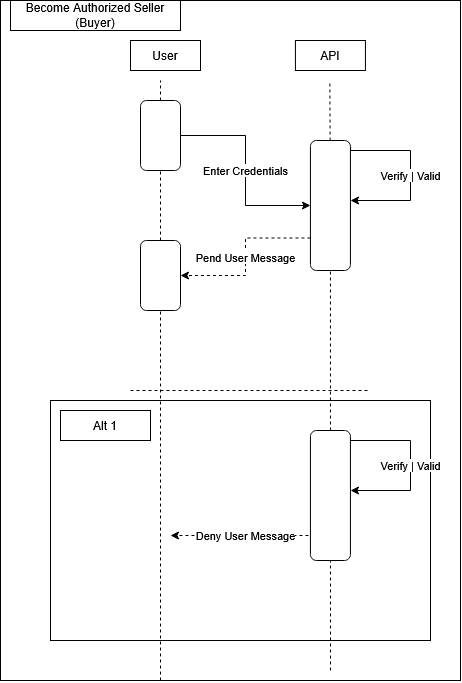

The diagram above was exported from draw.io. Its source (the exported page's mxGraphModel, read from the mxfile embedded in the PNG):
<mxGraphModel dx="1664" dy="882" grid="1" gridSize="10" guides="1" tooltips="1" connect="1" arrows="1" fold="1" page="1" pageScale="1" pageWidth="850" pageHeight="1100" math="0" shadow="0">
  <root>
    <mxCell id="0" />
    <mxCell id="1" parent="0" />
    <mxCell id="tGTSJ13WgKWIyfX04yhI-257" parent="1" style="rounded=0;whiteSpace=wrap;html=1;fillColor=#FFFFFF;" value="" vertex="1">
      <mxGeometry height="680" width="460" as="geometry" />
    </mxCell>
    <mxCell id="tGTSJ13WgKWIyfX04yhI-250" parent="1" style="rounded=0;whiteSpace=wrap;html=1;fillColor=none;" value="" vertex="1">
      <mxGeometry height="240" width="380" x="50" y="400" as="geometry" />
    </mxCell>
    <mxCell id="tGTSJ13WgKWIyfX04yhI-213" parent="1" style="rounded=0;whiteSpace=wrap;html=1;" value="User" vertex="1">
      <mxGeometry height="30" width="70" x="130" y="40" as="geometry" />
    </mxCell>
    <mxCell id="tGTSJ13WgKWIyfX04yhI-215" parent="1" style="rounded=0;whiteSpace=wrap;html=1;" value="API" vertex="1">
      <mxGeometry height="30" width="70" x="294.94" y="40" as="geometry" />
    </mxCell>
    <mxCell id="tGTSJ13WgKWIyfX04yhI-216" parent="1" style="rounded=0;whiteSpace=wrap;html=1;" value="Become Authorized Seller (Buyer)" vertex="1">
      <mxGeometry height="30" width="170" x="10" as="geometry" />
    </mxCell>
    <mxCell id="tGTSJ13WgKWIyfX04yhI-221" edge="1" parent="1" source="tGTSJ13WgKWIyfX04yhI-222" style="endArrow=none;dashed=1;html=1;rounded=0;" value="">
      <mxGeometry height="50" relative="1" width="50" as="geometry">
        <mxPoint x="160" y="470" as="sourcePoint" />
        <mxPoint x="160" y="80" as="targetPoint" />
      </mxGeometry>
    </mxCell>
    <mxCell id="tGTSJ13WgKWIyfX04yhI-224" edge="1" parent="1" source="tGTSJ13WgKWIyfX04yhI-226" style="endArrow=none;dashed=1;html=1;rounded=0;" value="">
      <mxGeometry height="50" relative="1" width="50" as="geometry">
        <mxPoint x="329.34999999999997" y="470" as="sourcePoint" />
        <mxPoint x="329.34999999999997" y="80" as="targetPoint" />
      </mxGeometry>
    </mxCell>
    <mxCell id="tGTSJ13WgKWIyfX04yhI-225" edge="1" parent="1" source="tGTSJ13WgKWIyfX04yhI-246" style="endArrow=none;dashed=1;html=1;rounded=0;" target="tGTSJ13WgKWIyfX04yhI-222" value="">
      <mxGeometry height="50" relative="1" width="50" as="geometry">
        <mxPoint x="160" y="720" as="sourcePoint" />
        <mxPoint x="160" y="80" as="targetPoint" />
      </mxGeometry>
    </mxCell>
    <mxCell id="tGTSJ13WgKWIyfX04yhI-228" edge="1" parent="1" source="tGTSJ13WgKWIyfX04yhI-222" style="edgeStyle=orthogonalEdgeStyle;rounded=0;orthogonalLoop=1;jettySize=auto;html=1;entryX=0;entryY=0.5;entryDx=0;entryDy=0;" target="tGTSJ13WgKWIyfX04yhI-226" value="Enter Credentials">
      <mxGeometry relative="1" as="geometry" />
    </mxCell>
    <mxCell id="tGTSJ13WgKWIyfX04yhI-222" parent="1" style="rounded=1;whiteSpace=wrap;html=1;" value="" vertex="1">
      <mxGeometry height="70" width="40" x="140" y="100" as="geometry" />
    </mxCell>
    <mxCell id="tGTSJ13WgKWIyfX04yhI-227" edge="1" parent="1" style="endArrow=none;dashed=1;html=1;rounded=0;" target="tGTSJ13WgKWIyfX04yhI-226" value="">
      <mxGeometry height="50" relative="1" width="50" as="geometry">
        <mxPoint x="329.94000000000005" y="250" as="sourcePoint" />
        <mxPoint x="329.34999999999997" y="80" as="targetPoint" />
      </mxGeometry>
    </mxCell>
    <mxCell id="tGTSJ13WgKWIyfX04yhI-252" edge="1" parent="1" source="tGTSJ13WgKWIyfX04yhI-226" style="edgeStyle=orthogonalEdgeStyle;rounded=0;orthogonalLoop=1;jettySize=auto;html=1;" value="Verify | Valid">
      <mxGeometry relative="1" as="geometry">
        <Array as="points">
          <mxPoint x="410" y="150" />
          <mxPoint x="410" y="200" />
        </Array>
        <mxPoint x="350" y="200" as="targetPoint" />
      </mxGeometry>
    </mxCell>
    <mxCell id="tGTSJ13WgKWIyfX04yhI-226" parent="1" style="rounded=1;whiteSpace=wrap;html=1;" value="" vertex="1">
      <mxGeometry height="130" width="40" x="309.94" y="140" as="geometry" />
    </mxCell>
    <mxCell id="tGTSJ13WgKWIyfX04yhI-230" edge="1" parent="1" style="endArrow=none;dashed=1;html=1;rounded=0;entryX=0.5;entryY=1;entryDx=0;entryDy=0;" target="tGTSJ13WgKWIyfX04yhI-226" value="">
      <mxGeometry height="50" relative="1" width="50" as="geometry">
        <mxPoint x="330" y="670" as="sourcePoint" />
        <mxPoint x="329.94000000000005" y="320" as="targetPoint" />
      </mxGeometry>
    </mxCell>
    <mxCell id="tGTSJ13WgKWIyfX04yhI-249" edge="1" parent="1" source="tGTSJ13WgKWIyfX04yhI-226" style="edgeStyle=orthogonalEdgeStyle;rounded=0;orthogonalLoop=1;jettySize=auto;html=1;entryX=1;entryY=0.5;entryDx=0;entryDy=0;dashed=1;exitX=0;exitY=0.75;exitDx=0;exitDy=0;" target="tGTSJ13WgKWIyfX04yhI-246" value="Pend User Message">
      <mxGeometry relative="1" as="geometry">
        <mxPoint x="309.94000000000005" y="285.0588235294117" as="sourcePoint" />
      </mxGeometry>
    </mxCell>
    <mxCell id="tGTSJ13WgKWIyfX04yhI-236" parent="1" style="rounded=0;whiteSpace=wrap;html=1;" value="Alt 1" vertex="1">
      <mxGeometry height="30" width="90" x="60" y="410" as="geometry" />
    </mxCell>
    <mxCell id="tGTSJ13WgKWIyfX04yhI-239" edge="1" parent="1" style="endArrow=none;dashed=1;html=1;rounded=0;" value="">
      <mxGeometry height="50" relative="1" width="50" as="geometry">
        <mxPoint x="339.94000000000005" y="500" as="sourcePoint" />
        <mxPoint x="339.94000000000005" y="470" as="targetPoint" />
      </mxGeometry>
    </mxCell>
    <mxCell id="tGTSJ13WgKWIyfX04yhI-244" edge="1" parent="1" style="edgeStyle=orthogonalEdgeStyle;rounded=0;orthogonalLoop=1;jettySize=auto;html=1;dashed=1;" value="Deny User Message">
      <mxGeometry relative="1" as="geometry">
        <mxPoint x="319.94000000000005" y="535" as="sourcePoint" />
        <mxPoint x="170" y="535" as="targetPoint" />
      </mxGeometry>
    </mxCell>
    <mxCell id="tGTSJ13WgKWIyfX04yhI-245" edge="1" parent="1" style="endArrow=none;dashed=1;html=1;rounded=0;" value="">
      <mxGeometry height="50" relative="1" width="50" as="geometry">
        <mxPoint x="130" y="390" as="sourcePoint" />
        <mxPoint x="370" y="390" as="targetPoint" />
      </mxGeometry>
    </mxCell>
    <mxCell id="tGTSJ13WgKWIyfX04yhI-248" edge="1" parent="1" style="endArrow=none;dashed=1;html=1;rounded=0;" target="tGTSJ13WgKWIyfX04yhI-246" value="">
      <mxGeometry height="50" relative="1" width="50" as="geometry">
        <mxPoint x="160" y="680" as="sourcePoint" />
        <mxPoint x="160" y="170" as="targetPoint" />
      </mxGeometry>
    </mxCell>
    <mxCell id="tGTSJ13WgKWIyfX04yhI-246" parent="1" style="rounded=1;whiteSpace=wrap;html=1;" value="" vertex="1">
      <mxGeometry height="70" width="40" x="140" y="240" as="geometry" />
    </mxCell>
    <mxCell id="tGTSJ13WgKWIyfX04yhI-253" edge="1" parent="1" style="endArrow=none;dashed=1;html=1;rounded=0;" target="tGTSJ13WgKWIyfX04yhI-255" value="">
      <mxGeometry height="50" relative="1" width="50" as="geometry">
        <mxPoint x="329.94" y="540" as="sourcePoint" />
        <mxPoint x="329.34999999999997" y="370" as="targetPoint" />
      </mxGeometry>
    </mxCell>
    <mxCell id="tGTSJ13WgKWIyfX04yhI-254" edge="1" parent="1" source="tGTSJ13WgKWIyfX04yhI-255" style="edgeStyle=orthogonalEdgeStyle;rounded=0;orthogonalLoop=1;jettySize=auto;html=1;" value="Verify | Valid">
      <mxGeometry relative="1" as="geometry">
        <Array as="points">
          <mxPoint x="409.99999999999994" y="440" />
          <mxPoint x="409.99999999999994" y="490" />
        </Array>
        <mxPoint x="349.99999999999994" y="490" as="targetPoint" />
      </mxGeometry>
    </mxCell>
    <mxCell id="tGTSJ13WgKWIyfX04yhI-255" parent="1" style="rounded=1;whiteSpace=wrap;html=1;" value="" vertex="1">
      <mxGeometry height="130" width="40" x="309.94" y="430" as="geometry" />
    </mxCell>
  </root>
</mxGraphModel>